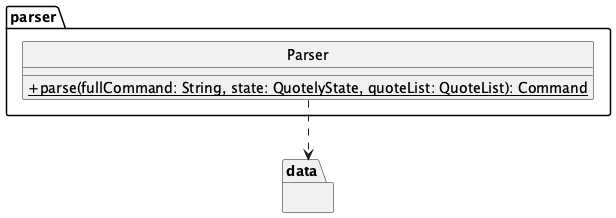

The diagram above was rendered by PlantUML. Its source (embedded in the PNG):
@startuml
hide circle
skinparam classAttributeIconSize 0

package parser {
    class Parser {
        {static} + parse(fullCommand: String, state: QuotelyState, quoteList: QuoteList): Command
    }
}

package data {
    
}

Parser ..> data


@enduml